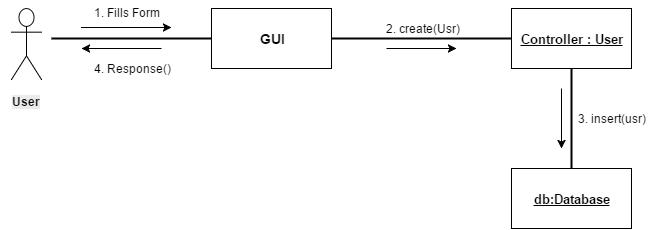

The diagram above was exported from draw.io. Its source (the exported page's mxGraphModel, read from the mxfile embedded in the PNG):
<mxGraphModel dx="872" dy="433" grid="1" gridSize="10" guides="1" tooltips="1" connect="1" arrows="1" fold="1" page="1" pageScale="1" pageWidth="850" pageHeight="1100" background="#ffffff" math="0" shadow="0">
  <root>
    <object label="" id="0">
      <mxCell />
    </object>
    <mxCell id="1" parent="0" />
    <mxCell id="2" value="Actor" style="shape=umlActor;verticalLabelPosition=bottom;labelBackgroundColor=#ffffff;verticalAlign=top;html=1;fontSize=12;fontColor=#FFFFFF;" vertex="1" parent="1">
      <mxGeometry x="95" y="149" width="30" height="71" as="geometry" />
    </mxCell>
    <mxCell id="3" value="" style="whiteSpace=wrap;html=1;" vertex="1" parent="1">
      <mxGeometry x="295" y="149" width="120" height="60" as="geometry" />
    </mxCell>
    <mxCell id="4" value="&lt;b&gt;&lt;font style=&quot;font-size: 14px&quot;&gt;GUI&lt;/font&gt;&lt;/b&gt;" style="text;html=1;strokeColor=none;fillColor=none;align=center;verticalAlign=middle;whiteSpace=wrap;" vertex="1" parent="1">
      <mxGeometry x="335" y="169" width="40" height="20" as="geometry" />
    </mxCell>
    <mxCell id="5" value="" style="whiteSpace=wrap;html=1;" vertex="1" parent="1">
      <mxGeometry x="595" y="149" width="120" height="60" as="geometry" />
    </mxCell>
    <mxCell id="6" value="&lt;u&gt;&lt;b&gt;&lt;font style=&quot;font-size: 13px&quot;&gt;Controller : User&lt;/font&gt;&lt;/b&gt;&lt;/u&gt;" style="text;html=1;strokeColor=none;fillColor=none;align=center;verticalAlign=middle;whiteSpace=wrap;" vertex="1" parent="1">
      <mxGeometry x="595" y="169" width="120" height="20" as="geometry" />
    </mxCell>
    <mxCell id="11" value="1. Fills Form" style="text;html=1;strokeColor=none;fillColor=none;align=center;verticalAlign=middle;whiteSpace=wrap;" vertex="1" parent="1">
      <mxGeometry x="175" y="143" width="70" height="20" as="geometry" />
    </mxCell>
    <mxCell id="12" value="2. create(Usr)" style="text;html=1;strokeColor=none;fillColor=none;align=center;verticalAlign=middle;whiteSpace=wrap;" vertex="1" parent="1">
      <mxGeometry x="463" y="159" width="85" height="20" as="geometry" />
    </mxCell>
    <mxCell id="14" value="" style="whiteSpace=wrap;html=1;" vertex="1" parent="1">
      <mxGeometry x="595" y="309" width="120" height="60" as="geometry" />
    </mxCell>
    <mxCell id="16" value="&lt;font style=&quot;font-size: 13px&quot;&gt;&lt;u&gt;&lt;b&gt;db:Database&lt;/b&gt;&lt;/u&gt;&lt;/font&gt;" style="text;html=1;strokeColor=none;fillColor=none;align=center;verticalAlign=middle;whiteSpace=wrap;" vertex="1" parent="1">
      <mxGeometry x="615" y="329" width="80" height="20" as="geometry" />
    </mxCell>
    <mxCell id="18" value="" style="line;strokeWidth=2;html=1;" vertex="1" parent="1">
      <mxGeometry x="135" y="174" width="160" height="10" as="geometry" />
    </mxCell>
    <mxCell id="19" value="" style="line;strokeWidth=2;html=1;" vertex="1" parent="1">
      <mxGeometry x="415" y="174" width="180" height="10" as="geometry" />
    </mxCell>
    <mxCell id="21" value="" style="endArrow=classic;html=1;" edge="1" parent="1">
      <mxGeometry width="50" height="50" relative="1" as="geometry">
        <mxPoint x="165" y="168" as="sourcePoint" />
        <mxPoint x="255" y="168" as="targetPoint" />
        <Array as="points">
          <mxPoint x="225" y="168" />
        </Array>
      </mxGeometry>
    </mxCell>
    <mxCell id="22" value="" style="endArrow=classic;html=1;" edge="1" parent="1">
      <mxGeometry width="50" height="50" relative="1" as="geometry">
        <mxPoint x="470" y="189" as="sourcePoint" />
        <mxPoint x="540" y="189" as="targetPoint" />
      </mxGeometry>
    </mxCell>
    <mxCell id="23" value="" style="line;strokeWidth=2;direction=south;html=1;" vertex="1" parent="1">
      <mxGeometry x="650" y="209" width="10" height="100" as="geometry" />
    </mxCell>
    <mxCell id="25" value="" style="endArrow=classic;html=1;" edge="1" parent="1">
      <mxGeometry width="50" height="50" relative="1" as="geometry">
        <mxPoint x="645" y="229" as="sourcePoint" />
        <mxPoint x="645" y="289" as="targetPoint" />
      </mxGeometry>
    </mxCell>
    <mxCell id="26" value="3. insert(usr)" style="text;html=1;strokeColor=none;fillColor=none;align=center;verticalAlign=middle;whiteSpace=wrap;" vertex="1" parent="1">
      <mxGeometry x="655" y="249" width="80" height="20" as="geometry" />
    </mxCell>
    <mxCell id="28" value="" style="endArrow=classic;html=1;" edge="1" parent="1">
      <mxGeometry width="50" height="50" relative="1" as="geometry">
        <mxPoint x="245" y="189" as="sourcePoint" />
        <mxPoint x="165" y="189" as="targetPoint" />
      </mxGeometry>
    </mxCell>
    <mxCell id="29" value="4. Response()" style="text;html=1;strokeColor=none;fillColor=none;align=center;verticalAlign=middle;whiteSpace=wrap;" vertex="1" parent="1">
      <mxGeometry x="170" y="199" width="90" height="20" as="geometry" />
    </mxCell>
    <mxCell id="39" style="edgeStyle=none;rounded=0;html=1;exitX=0.5;exitY=0.5;exitPerimeter=0;entryX=0.5;entryY=0.5;entryPerimeter=0;jettySize=auto;orthogonalLoop=1;fontSize=12;" edge="1" parent="1" source="2" target="2">
      <mxGeometry relative="1" as="geometry" />
    </mxCell>
    <mxCell id="40" style="edgeStyle=none;rounded=0;html=1;exitX=0.5;exitY=0;exitPerimeter=0;entryX=0.5;entryY=0;entryPerimeter=0;jettySize=auto;orthogonalLoop=1;fontSize=12;" edge="1" parent="1" source="2" target="2">
      <mxGeometry relative="1" as="geometry" />
    </mxCell>
    <mxCell id="42" value="&lt;b style=&quot;color: rgb(0, 0, 0); font-family: Helvetica; font-size: 12px; font-style: normal; font-variant-ligatures: normal; font-variant-caps: normal; letter-spacing: normal; orphans: 2; text-align: left; text-indent: 0px; text-transform: none; white-space: nowrap; widows: 2; word-spacing: 0px; -webkit-text-stroke-width: 0px; background-color: rgb(235, 235, 235);&quot;&gt;User&lt;/b&gt;" style="text;html=1;fontSize=12;fontColor=#FFFFFF;align=center;" vertex="1" parent="1">
      <mxGeometry x="85" y="229" width="50" height="30" as="geometry" />
    </mxCell>
  </root>
</mxGraphModel>